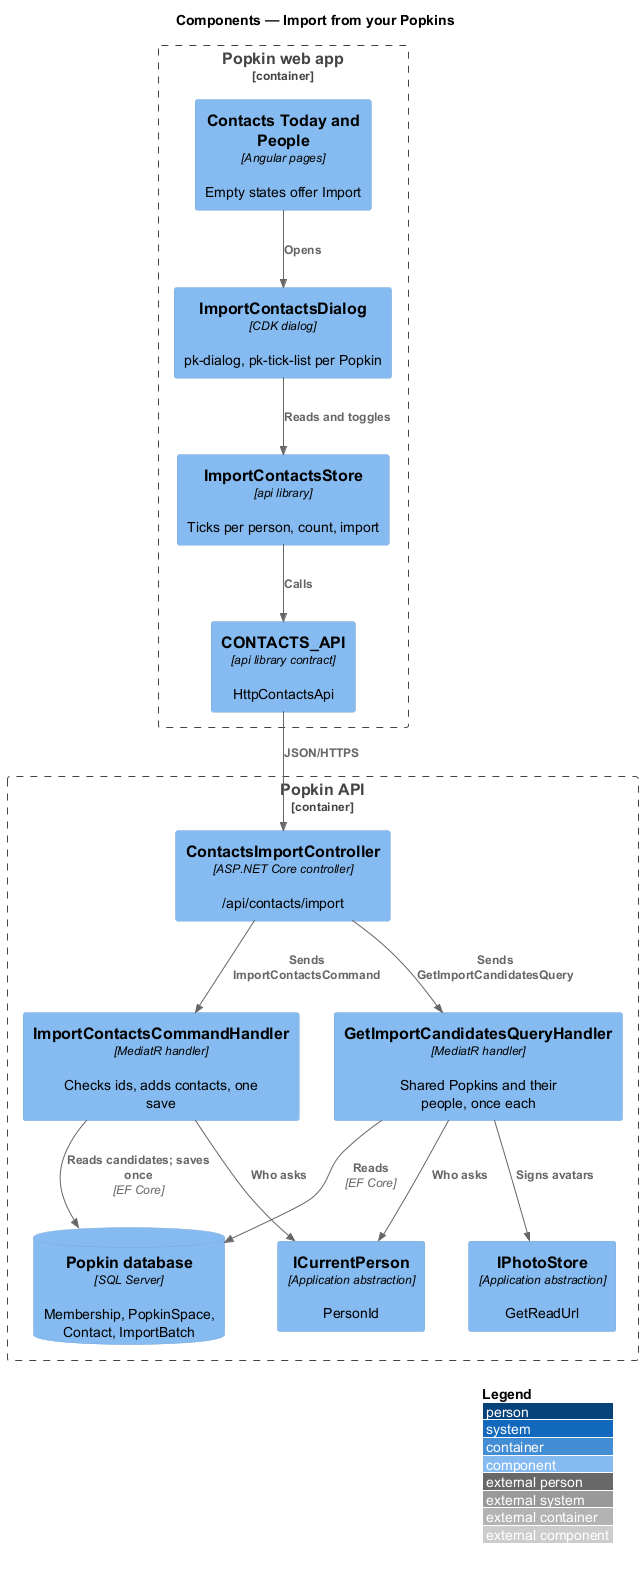

The diagram above was rendered by PlantUML. Its source (embedded in the PNG):
@startuml
!include <C4/C4_Component>
LAYOUT_WITH_LEGEND()
title Components — Import from your Popkins

Container_Boundary(web, "Popkin web app") {
  Component(entry, "Contacts Today and People", "Angular pages", "Empty states offer Import")
  Component(dialog, "ImportContactsDialog", "CDK dialog", "pk-dialog, pk-tick-list per Popkin")
  Component(store, "ImportContactsStore", "api library", "Ticks per person, count, import")
  Component(client, "CONTACTS_API", "api library contract", "HttpContactsApi")
}
Container_Boundary(api, "Popkin API") {
  Component(ctrl, "ContactsImportController", "ASP.NET Core controller", "/api/contacts/import")
  Component(query, "GetImportCandidatesQueryHandler", "MediatR handler", "Shared Popkins and their people, once each")
  Component(cmd, "ImportContactsCommandHandler", "MediatR handler", "Checks ids, adds contacts, one save")
  Component(current, "ICurrentPerson", "Application abstraction", "PersonId")
  Component(photos, "IPhotoStore", "Application abstraction", "GetReadUrl")
  ComponentDb(db, "Popkin database", "SQL Server", "Membership, PopkinSpace, Contact, ImportBatch")
}
Rel(entry, dialog, "Opens")
Rel(dialog, store, "Reads and toggles")
Rel(store, client, "Calls")
Rel(client, ctrl, "JSON/HTTPS")
Rel(ctrl, query, "Sends GetImportCandidatesQuery")
Rel(ctrl, cmd, "Sends ImportContactsCommand")
Rel(query, current, "Who asks")
Rel(cmd, current, "Who asks")
Rel(query, photos, "Signs avatars")
Rel(query, db, "Reads", "EF Core")
Rel(cmd, db, "Reads candidates; saves once", "EF Core")
@enduml